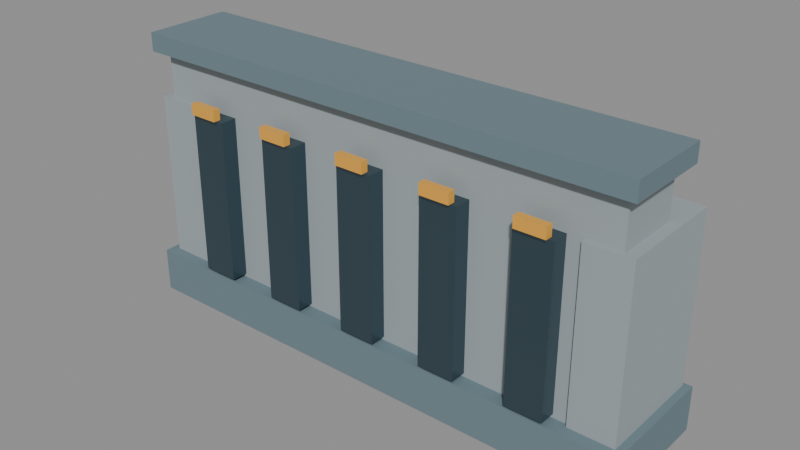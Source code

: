# Source: 01_dam.blend  (saved by Blender 4.2.67; exported with 4.5.12 LTS)
import bpy
from mathutils import Matrix  # noqa: F401  (used for matrix-valued properties, if any)

bpy.ops.wm.read_factory_settings(use_empty=True)
scene = bpy.context.scene
scene.name = 'StormDamIntact'

# ---- materials (node trees are filled in below, after node groups)
mat_damconcrete = bpy.data.materials.new('DamConcrete')
mat_damconcrete.diffuse_color = (0.34, 0.39, 0.41, 1.0)
mat_damwetconcrete = bpy.data.materials.new('DamWetConcrete')
mat_damwetconcrete.diffuse_color = (0.15, 0.22, 0.25, 1.0)
mat_damsteel = bpy.data.materials.new('DamSteel')
mat_damsteel.diffuse_color = (0.08, 0.13, 0.16, 1.0)
mat_damwarning = bpy.data.materials.new('DamWarning')
mat_damwarning.diffuse_color = (0.95, 0.46, 0.06, 1.0)

# ---- material node trees
mat_damconcrete.use_nodes = True; mat_damconcrete.node_tree.nodes.clear()
_N = mat_damconcrete.node_tree.nodes; _L = mat_damconcrete.node_tree.links
n0 = _N.new('ShaderNodeBsdfPrincipled'); n0.name = 'Principled BSDF'; n0.location = (10, 300)
n0.inputs[0].default_value = (0.34, 0.39, 0.41, 1.0)
n0.inputs[1].default_value = 0.05
n0.inputs[2].default_value = 0.82
n1 = _N.new('ShaderNodeOutputMaterial'); n1.name = 'Material Output'; n1.location = (300, 300)
_L.new(n0.outputs[0], n1.inputs[0])
n1.is_active_output = True
mat_damwetconcrete.use_nodes = True; mat_damwetconcrete.node_tree.nodes.clear()
_N = mat_damwetconcrete.node_tree.nodes; _L = mat_damwetconcrete.node_tree.links
n0 = _N.new('ShaderNodeBsdfPrincipled'); n0.name = 'Principled BSDF'; n0.location = (10, 300)
n0.inputs[0].default_value = (0.15, 0.22, 0.25, 1.0)
n0.inputs[1].default_value = 0.02
n0.inputs[2].default_value = 0.65
n1 = _N.new('ShaderNodeOutputMaterial'); n1.name = 'Material Output'; n1.location = (300, 300)
_L.new(n0.outputs[0], n1.inputs[0])
n1.is_active_output = True
mat_damsteel.use_nodes = True; mat_damsteel.node_tree.nodes.clear()
_N = mat_damsteel.node_tree.nodes; _L = mat_damsteel.node_tree.links
n0 = _N.new('ShaderNodeBsdfPrincipled'); n0.name = 'Principled BSDF'; n0.location = (10, 300)
n0.inputs[0].default_value = (0.08, 0.13, 0.16, 1.0)
n0.inputs[1].default_value = 0.78
n0.inputs[2].default_value = 0.26
n1 = _N.new('ShaderNodeOutputMaterial'); n1.name = 'Material Output'; n1.location = (300, 300)
_L.new(n0.outputs[0], n1.inputs[0])
n1.is_active_output = True
mat_damwarning.use_nodes = True; mat_damwarning.node_tree.nodes.clear()
_N = mat_damwarning.node_tree.nodes; _L = mat_damwarning.node_tree.links
n0 = _N.new('ShaderNodeBsdfPrincipled'); n0.name = 'Principled BSDF'; n0.location = (10, 300)
n0.inputs[0].default_value = (0.95, 0.46, 0.06, 1.0)
n0.inputs[1].default_value = 0.2
n0.inputs[2].default_value = 0.35
n1 = _N.new('ShaderNodeOutputMaterial'); n1.name = 'Material Output'; n1.location = (300, 300)
_L.new(n0.outputs[0], n1.inputs[0])
n1.is_active_output = True

# ---- meshes
me_cube = bpy.data.meshes.new('Cube')
me_cube.from_pydata([(-66.0, -9.0, -34.0), (-66.0, -9.0, 34.0), (-66.0, 9.0, -34.0), (-66.0, 9.0, 34.0), (66.0, -9.0, -34.0), (66.0, -9.0, 34.0), (66.0, 9.0, -34.0), (66.0, 9.0, 34.0)], [], [(0, 1, 3, 2), (2, 3, 7, 6), (6, 7, 5, 4), (4, 5, 1, 0), (2, 6, 4, 0), (7, 3, 1, 5)])
_uv = me_cube.uv_layers.new(name='UVMap')
_uv.uv.foreach_set('vector', [0.375, 0.0, 0.625, 0.0, 0.625, 0.25, 0.375, 0.25, 0.375, 0.25, 0.625, 0.25, 0.625, 0.5, 0.375, 0.5, 0.375, 0.5, 0.625, 0.5, 0.625, 0.75, 0.375, 0.75, 0.375, 0.75, 0.625, 0.75, 0.625, 1.0, 0.375, 1.0, 0.125, 0.5, 0.375, 0.5, 0.375, 0.75, 0.125, 0.75, 0.625, 0.5, 0.875, 0.5, 0.875, 0.75, 0.625, 0.75])
me_cube.materials.append(mat_damconcrete)
me_cube.update()
me_cube_001 = bpy.data.meshes.new('Cube.001')
me_cube_001.from_pydata([(-69.0, -12.0, -2.5), (-69.0, -12.0, 2.5), (-69.0, 12.0, -2.5), (-69.0, 12.0, 2.5), (69.0, -12.0, -2.5), (69.0, -12.0, 2.5), (69.0, 12.0, -2.5), (69.0, 12.0, 2.5)], [], [(0, 1, 3, 2), (2, 3, 7, 6), (6, 7, 5, 4), (4, 5, 1, 0), (2, 6, 4, 0), (7, 3, 1, 5)])
_uv = me_cube_001.uv_layers.new(name='UVMap')
_uv.uv.foreach_set('vector', [0.375, 0.0, 0.625, 0.0, 0.625, 0.25, 0.375, 0.25, 0.375, 0.25, 0.625, 0.25, 0.625, 0.5, 0.375, 0.5, 0.375, 0.5, 0.625, 0.5, 0.625, 0.75, 0.375, 0.75, 0.375, 0.75, 0.625, 0.75, 0.625, 1.0, 0.375, 1.0, 0.125, 0.5, 0.375, 0.5, 0.375, 0.75, 0.125, 0.75, 0.625, 0.5, 0.875, 0.5, 0.875, 0.75, 0.625, 0.75])
me_cube_001.materials.append(mat_damwetconcrete)
me_cube_001.update()
me_cube_002 = bpy.data.meshes.new('Cube.002')
me_cube_002.from_pydata([(-71.0, -17.0, -6.0), (-71.0, -17.0, 6.0), (-71.0, 17.0, -6.0), (-71.0, 17.0, 6.0), (71.0, -17.0, -6.0), (71.0, -17.0, 6.0), (71.0, 17.0, -6.0), (71.0, 17.0, 6.0)], [], [(0, 1, 3, 2), (2, 3, 7, 6), (6, 7, 5, 4), (4, 5, 1, 0), (2, 6, 4, 0), (7, 3, 1, 5)])
_uv = me_cube_002.uv_layers.new(name='UVMap')
_uv.uv.foreach_set('vector', [0.375, 0.0, 0.625, 0.0, 0.625, 0.25, 0.375, 0.25, 0.375, 0.25, 0.625, 0.25, 0.625, 0.5, 0.375, 0.5, 0.375, 0.5, 0.625, 0.5, 0.625, 0.75, 0.375, 0.75, 0.375, 0.75, 0.625, 0.75, 0.625, 1.0, 0.375, 1.0, 0.125, 0.5, 0.375, 0.5, 0.375, 0.75, 0.125, 0.75, 0.625, 0.5, 0.875, 0.5, 0.875, 0.75, 0.625, 0.75])
me_cube_002.materials.append(mat_damwetconcrete)
me_cube_002.update()
me_cube_003 = bpy.data.meshes.new('Cube.003')
me_cube_003.from_pydata([(-5.0, -2.5, -22.0), (-5.0, -2.5, 22.0), (-5.0, 2.5, -22.0), (-5.0, 2.5, 22.0), (5.0, -2.5, -22.0), (5.0, -2.5, 22.0), (5.0, 2.5, -22.0), (5.0, 2.5, 22.0)], [], [(0, 1, 3, 2), (2, 3, 7, 6), (6, 7, 5, 4), (4, 5, 1, 0), (2, 6, 4, 0), (7, 3, 1, 5)])
_uv = me_cube_003.uv_layers.new(name='UVMap')
_uv.uv.foreach_set('vector', [0.375, 0.0, 0.625, 0.0, 0.625, 0.25, 0.375, 0.25, 0.375, 0.25, 0.625, 0.25, 0.625, 0.5, 0.375, 0.5, 0.375, 0.5, 0.625, 0.5, 0.625, 0.75, 0.375, 0.75, 0.375, 0.75, 0.625, 0.75, 0.625, 1.0, 0.375, 1.0, 0.125, 0.5, 0.375, 0.5, 0.375, 0.75, 0.125, 0.75, 0.625, 0.5, 0.875, 0.5, 0.875, 0.75, 0.625, 0.75])
me_cube_003.materials.append(mat_damsteel)
me_cube_003.update()
me_cube_004 = bpy.data.meshes.new('Cube.004')
me_cube_004.from_pydata([(-4.0, -1.0, -1.5), (-4.0, -1.0, 1.5), (-4.0, 1.0, -1.5), (-4.0, 1.0, 1.5), (4.0, -1.0, -1.5), (4.0, -1.0, 1.5), (4.0, 1.0, -1.5), (4.0, 1.0, 1.5)], [], [(0, 1, 3, 2), (2, 3, 7, 6), (6, 7, 5, 4), (4, 5, 1, 0), (2, 6, 4, 0), (7, 3, 1, 5)])
_uv = me_cube_004.uv_layers.new(name='UVMap')
_uv.uv.foreach_set('vector', [0.375, 0.0, 0.625, 0.0, 0.625, 0.25, 0.375, 0.25, 0.375, 0.25, 0.625, 0.25, 0.625, 0.5, 0.375, 0.5, 0.375, 0.5, 0.625, 0.5, 0.625, 0.75, 0.375, 0.75, 0.375, 0.75, 0.625, 0.75, 0.625, 1.0, 0.375, 1.0, 0.125, 0.5, 0.375, 0.5, 0.375, 0.75, 0.125, 0.75, 0.625, 0.5, 0.875, 0.5, 0.875, 0.75, 0.625, 0.75])
me_cube_004.materials.append(mat_damwarning)
me_cube_004.update()
me_cube_005 = bpy.data.meshes.new('Cube.005')
me_cube_005.from_pydata([(-5.0, -2.5, -22.0), (-5.0, -2.5, 22.0), (-5.0, 2.5, -22.0), (-5.0, 2.5, 22.0), (5.0, -2.5, -22.0), (5.0, -2.5, 22.0), (5.0, 2.5, -22.0), (5.0, 2.5, 22.0)], [], [(0, 1, 3, 2), (2, 3, 7, 6), (6, 7, 5, 4), (4, 5, 1, 0), (2, 6, 4, 0), (7, 3, 1, 5)])
_uv = me_cube_005.uv_layers.new(name='UVMap')
_uv.uv.foreach_set('vector', [0.375, 0.0, 0.625, 0.0, 0.625, 0.25, 0.375, 0.25, 0.375, 0.25, 0.625, 0.25, 0.625, 0.5, 0.375, 0.5, 0.375, 0.5, 0.625, 0.5, 0.625, 0.75, 0.375, 0.75, 0.375, 0.75, 0.625, 0.75, 0.625, 1.0, 0.375, 1.0, 0.125, 0.5, 0.375, 0.5, 0.375, 0.75, 0.125, 0.75, 0.625, 0.5, 0.875, 0.5, 0.875, 0.75, 0.625, 0.75])
me_cube_005.materials.append(mat_damsteel)
me_cube_005.update()
me_cube_006 = bpy.data.meshes.new('Cube.006')
me_cube_006.from_pydata([(-4.0, -1.0, -1.5), (-4.0, -1.0, 1.5), (-4.0, 1.0, -1.5), (-4.0, 1.0, 1.5), (4.0, -1.0, -1.5), (4.0, -1.0, 1.5), (4.0, 1.0, -1.5), (4.0, 1.0, 1.5)], [], [(0, 1, 3, 2), (2, 3, 7, 6), (6, 7, 5, 4), (4, 5, 1, 0), (2, 6, 4, 0), (7, 3, 1, 5)])
_uv = me_cube_006.uv_layers.new(name='UVMap')
_uv.uv.foreach_set('vector', [0.375, 0.0, 0.625, 0.0, 0.625, 0.25, 0.375, 0.25, 0.375, 0.25, 0.625, 0.25, 0.625, 0.5, 0.375, 0.5, 0.375, 0.5, 0.625, 0.5, 0.625, 0.75, 0.375, 0.75, 0.375, 0.75, 0.625, 0.75, 0.625, 1.0, 0.375, 1.0, 0.125, 0.5, 0.375, 0.5, 0.375, 0.75, 0.125, 0.75, 0.625, 0.5, 0.875, 0.5, 0.875, 0.75, 0.625, 0.75])
me_cube_006.materials.append(mat_damwarning)
me_cube_006.update()
me_cube_007 = bpy.data.meshes.new('Cube.007')
me_cube_007.from_pydata([(-5.0, -2.5, -22.0), (-5.0, -2.5, 22.0), (-5.0, 2.5, -22.0), (-5.0, 2.5, 22.0), (5.0, -2.5, -22.0), (5.0, -2.5, 22.0), (5.0, 2.5, -22.0), (5.0, 2.5, 22.0)], [], [(0, 1, 3, 2), (2, 3, 7, 6), (6, 7, 5, 4), (4, 5, 1, 0), (2, 6, 4, 0), (7, 3, 1, 5)])
_uv = me_cube_007.uv_layers.new(name='UVMap')
_uv.uv.foreach_set('vector', [0.375, 0.0, 0.625, 0.0, 0.625, 0.25, 0.375, 0.25, 0.375, 0.25, 0.625, 0.25, 0.625, 0.5, 0.375, 0.5, 0.375, 0.5, 0.625, 0.5, 0.625, 0.75, 0.375, 0.75, 0.375, 0.75, 0.625, 0.75, 0.625, 1.0, 0.375, 1.0, 0.125, 0.5, 0.375, 0.5, 0.375, 0.75, 0.125, 0.75, 0.625, 0.5, 0.875, 0.5, 0.875, 0.75, 0.625, 0.75])
me_cube_007.materials.append(mat_damsteel)
me_cube_007.update()
me_cube_008 = bpy.data.meshes.new('Cube.008')
me_cube_008.from_pydata([(-4.0, -1.0, -1.5), (-4.0, -1.0, 1.5), (-4.0, 1.0, -1.5), (-4.0, 1.0, 1.5), (4.0, -1.0, -1.5), (4.0, -1.0, 1.5), (4.0, 1.0, -1.5), (4.0, 1.0, 1.5)], [], [(0, 1, 3, 2), (2, 3, 7, 6), (6, 7, 5, 4), (4, 5, 1, 0), (2, 6, 4, 0), (7, 3, 1, 5)])
_uv = me_cube_008.uv_layers.new(name='UVMap')
_uv.uv.foreach_set('vector', [0.375, 0.0, 0.625, 0.0, 0.625, 0.25, 0.375, 0.25, 0.375, 0.25, 0.625, 0.25, 0.625, 0.5, 0.375, 0.5, 0.375, 0.5, 0.625, 0.5, 0.625, 0.75, 0.375, 0.75, 0.375, 0.75, 0.625, 0.75, 0.625, 1.0, 0.375, 1.0, 0.125, 0.5, 0.375, 0.5, 0.375, 0.75, 0.125, 0.75, 0.625, 0.5, 0.875, 0.5, 0.875, 0.75, 0.625, 0.75])
me_cube_008.materials.append(mat_damwarning)
me_cube_008.update()
me_cube_009 = bpy.data.meshes.new('Cube.009')
me_cube_009.from_pydata([(-5.0, -2.5, -22.0), (-5.0, -2.5, 22.0), (-5.0, 2.5, -22.0), (-5.0, 2.5, 22.0), (5.0, -2.5, -22.0), (5.0, -2.5, 22.0), (5.0, 2.5, -22.0), (5.0, 2.5, 22.0)], [], [(0, 1, 3, 2), (2, 3, 7, 6), (6, 7, 5, 4), (4, 5, 1, 0), (2, 6, 4, 0), (7, 3, 1, 5)])
_uv = me_cube_009.uv_layers.new(name='UVMap')
_uv.uv.foreach_set('vector', [0.375, 0.0, 0.625, 0.0, 0.625, 0.25, 0.375, 0.25, 0.375, 0.25, 0.625, 0.25, 0.625, 0.5, 0.375, 0.5, 0.375, 0.5, 0.625, 0.5, 0.625, 0.75, 0.375, 0.75, 0.375, 0.75, 0.625, 0.75, 0.625, 1.0, 0.375, 1.0, 0.125, 0.5, 0.375, 0.5, 0.375, 0.75, 0.125, 0.75, 0.625, 0.5, 0.875, 0.5, 0.875, 0.75, 0.625, 0.75])
me_cube_009.materials.append(mat_damsteel)
me_cube_009.update()
me_cube_010 = bpy.data.meshes.new('Cube.010')
me_cube_010.from_pydata([(-4.0, -1.0, -1.5), (-4.0, -1.0, 1.5), (-4.0, 1.0, -1.5), (-4.0, 1.0, 1.5), (4.0, -1.0, -1.5), (4.0, -1.0, 1.5), (4.0, 1.0, -1.5), (4.0, 1.0, 1.5)], [], [(0, 1, 3, 2), (2, 3, 7, 6), (6, 7, 5, 4), (4, 5, 1, 0), (2, 6, 4, 0), (7, 3, 1, 5)])
_uv = me_cube_010.uv_layers.new(name='UVMap')
_uv.uv.foreach_set('vector', [0.375, 0.0, 0.625, 0.0, 0.625, 0.25, 0.375, 0.25, 0.375, 0.25, 0.625, 0.25, 0.625, 0.5, 0.375, 0.5, 0.375, 0.5, 0.625, 0.5, 0.625, 0.75, 0.375, 0.75, 0.375, 0.75, 0.625, 0.75, 0.625, 1.0, 0.375, 1.0, 0.125, 0.5, 0.375, 0.5, 0.375, 0.75, 0.125, 0.75, 0.625, 0.5, 0.875, 0.5, 0.875, 0.75, 0.625, 0.75])
me_cube_010.materials.append(mat_damwarning)
me_cube_010.update()
me_cube_011 = bpy.data.meshes.new('Cube.011')
me_cube_011.from_pydata([(-5.0, -2.5, -22.0), (-5.0, -2.5, 22.0), (-5.0, 2.5, -22.0), (-5.0, 2.5, 22.0), (5.0, -2.5, -22.0), (5.0, -2.5, 22.0), (5.0, 2.5, -22.0), (5.0, 2.5, 22.0)], [], [(0, 1, 3, 2), (2, 3, 7, 6), (6, 7, 5, 4), (4, 5, 1, 0), (2, 6, 4, 0), (7, 3, 1, 5)])
_uv = me_cube_011.uv_layers.new(name='UVMap')
_uv.uv.foreach_set('vector', [0.375, 0.0, 0.625, 0.0, 0.625, 0.25, 0.375, 0.25, 0.375, 0.25, 0.625, 0.25, 0.625, 0.5, 0.375, 0.5, 0.375, 0.5, 0.625, 0.5, 0.625, 0.75, 0.375, 0.75, 0.375, 0.75, 0.625, 0.75, 0.625, 1.0, 0.375, 1.0, 0.125, 0.5, 0.375, 0.5, 0.375, 0.75, 0.125, 0.75, 0.625, 0.5, 0.875, 0.5, 0.875, 0.75, 0.625, 0.75])
me_cube_011.materials.append(mat_damsteel)
me_cube_011.update()
me_cube_012 = bpy.data.meshes.new('Cube.012')
me_cube_012.from_pydata([(-4.0, -1.0, -1.5), (-4.0, -1.0, 1.5), (-4.0, 1.0, -1.5), (-4.0, 1.0, 1.5), (4.0, -1.0, -1.5), (4.0, -1.0, 1.5), (4.0, 1.0, -1.5), (4.0, 1.0, 1.5)], [], [(0, 1, 3, 2), (2, 3, 7, 6), (6, 7, 5, 4), (4, 5, 1, 0), (2, 6, 4, 0), (7, 3, 1, 5)])
_uv = me_cube_012.uv_layers.new(name='UVMap')
_uv.uv.foreach_set('vector', [0.375, 0.0, 0.625, 0.0, 0.625, 0.25, 0.375, 0.25, 0.375, 0.25, 0.625, 0.25, 0.625, 0.5, 0.375, 0.5, 0.375, 0.5, 0.625, 0.5, 0.625, 0.75, 0.375, 0.75, 0.375, 0.75, 0.625, 0.75, 0.625, 1.0, 0.375, 1.0, 0.125, 0.5, 0.375, 0.5, 0.375, 0.75, 0.125, 0.75, 0.625, 0.5, 0.875, 0.5, 0.875, 0.75, 0.625, 0.75])
me_cube_012.materials.append(mat_damwarning)
me_cube_012.update()
me_cube_013 = bpy.data.meshes.new('Cube.013')
me_cube_013.from_pydata([(-6.0, -15.0, -29.0), (-6.0, -15.0, 29.0), (-6.0, 15.0, -29.0), (-6.0, 15.0, 29.0), (6.0, -15.0, -29.0), (6.0, -15.0, 29.0), (6.0, 15.0, -29.0), (6.0, 15.0, 29.0)], [], [(0, 1, 3, 2), (2, 3, 7, 6), (6, 7, 5, 4), (4, 5, 1, 0), (2, 6, 4, 0), (7, 3, 1, 5)])
_uv = me_cube_013.uv_layers.new(name='UVMap')
_uv.uv.foreach_set('vector', [0.375, 0.0, 0.625, 0.0, 0.625, 0.25, 0.375, 0.25, 0.375, 0.25, 0.625, 0.25, 0.625, 0.5, 0.375, 0.5, 0.375, 0.5, 0.625, 0.5, 0.625, 0.75, 0.375, 0.75, 0.375, 0.75, 0.625, 0.75, 0.625, 1.0, 0.375, 1.0, 0.125, 0.5, 0.375, 0.5, 0.375, 0.75, 0.125, 0.75, 0.625, 0.5, 0.875, 0.5, 0.875, 0.75, 0.625, 0.75])
me_cube_013.materials.append(mat_damconcrete)
me_cube_013.update()
me_cube_014 = bpy.data.meshes.new('Cube.014')
me_cube_014.from_pydata([(-6.0, -15.0, -29.0), (-6.0, -15.0, 29.0), (-6.0, 15.0, -29.0), (-6.0, 15.0, 29.0), (6.0, -15.0, -29.0), (6.0, -15.0, 29.0), (6.0, 15.0, -29.0), (6.0, 15.0, 29.0)], [], [(0, 1, 3, 2), (2, 3, 7, 6), (6, 7, 5, 4), (4, 5, 1, 0), (2, 6, 4, 0), (7, 3, 1, 5)])
_uv = me_cube_014.uv_layers.new(name='UVMap')
_uv.uv.foreach_set('vector', [0.375, 0.0, 0.625, 0.0, 0.625, 0.25, 0.375, 0.25, 0.375, 0.25, 0.625, 0.25, 0.625, 0.5, 0.375, 0.5, 0.375, 0.5, 0.625, 0.5, 0.625, 0.75, 0.375, 0.75, 0.375, 0.75, 0.625, 0.75, 0.625, 1.0, 0.375, 1.0, 0.125, 0.5, 0.375, 0.5, 0.375, 0.75, 0.125, 0.75, 0.625, 0.5, 0.875, 0.5, 0.875, 0.75, 0.625, 0.75])
me_cube_014.materials.append(mat_damconcrete)
me_cube_014.update()

# ---- objects
ob_dam_wall_body = bpy.data.objects.new('dam_wall_body', me_cube)
ob_dam_wall_crown = bpy.data.objects.new('dam_wall_crown', me_cube_001)
ob_dam_wall_foot = bpy.data.objects.new('dam_wall_foot', me_cube_002)
ob_dam_wall_spillway__48 = bpy.data.objects.new('dam_wall_spillway_-48', me_cube_003)
ob_dam_wall_warning__48 = bpy.data.objects.new('dam_wall_warning_-48', me_cube_004)
ob_dam_wall_spillway__24 = bpy.data.objects.new('dam_wall_spillway_-24', me_cube_005)
ob_dam_wall_warning__24 = bpy.data.objects.new('dam_wall_warning_-24', me_cube_006)
ob_dam_wall_spillway__0 = bpy.data.objects.new('dam_wall_spillway_+0', me_cube_007)
ob_dam_wall_warning__0 = bpy.data.objects.new('dam_wall_warning_+0', me_cube_008)
ob_dam_wall_spillway__24_1 = bpy.data.objects.new('dam_wall_spillway_+24', me_cube_009)
ob_dam_wall_warning__24_1 = bpy.data.objects.new('dam_wall_warning_+24', me_cube_010)
ob_dam_wall_spillway__48_1 = bpy.data.objects.new('dam_wall_spillway_+48', me_cube_011)
ob_dam_wall_warning__48_1 = bpy.data.objects.new('dam_wall_warning_+48', me_cube_012)
ob_dam_wall_buttress__63 = bpy.data.objects.new('dam_wall_buttress_-63', me_cube_013)
ob_dam_wall_buttress__63_1 = bpy.data.objects.new('dam_wall_buttress_+63', me_cube_014)

# ---- transforms, parenting, visibility, modifiers, constraints
ob_dam_wall_body.location = (0.0, 0.0, 38.0)
ob_dam_wall_crown.location = (0.0, 0.0, 74.0)
ob_dam_wall_foot.location = (0.0, 4.0, 8.0)
ob_dam_wall_spillway__48.location = (-48.0, -11.0, 37.0)
ob_dam_wall_warning__48.location = (-48.0, -14.0, 61.0)
ob_dam_wall_spillway__24.location = (-24.0, -11.0, 37.0)
ob_dam_wall_warning__24.location = (-24.0, -14.0, 61.0)
ob_dam_wall_spillway__0.location = (0.0, -11.0, 37.0)
ob_dam_wall_warning__0.location = (0.0, -14.0, 61.0)
ob_dam_wall_spillway__24_1.location = (24.0, -11.0, 37.0)
ob_dam_wall_warning__24_1.location = (24.0, -14.0, 61.0)
ob_dam_wall_spillway__48_1.location = (48.0, -11.0, 37.0)
ob_dam_wall_warning__48_1.location = (48.0, -14.0, 61.0)
ob_dam_wall_buttress__63.location = (-63.0, 5.0, 30.0)
ob_dam_wall_buttress__63_1.location = (63.0, 5.0, 30.0)

# ---- collection membership
scene.collection.objects.link(ob_dam_wall_body)
scene.collection.objects.link(ob_dam_wall_crown)
scene.collection.objects.link(ob_dam_wall_foot)
scene.collection.objects.link(ob_dam_wall_spillway__48)
scene.collection.objects.link(ob_dam_wall_warning__48)
scene.collection.objects.link(ob_dam_wall_spillway__24)
scene.collection.objects.link(ob_dam_wall_warning__24)
scene.collection.objects.link(ob_dam_wall_spillway__0)
scene.collection.objects.link(ob_dam_wall_warning__0)
scene.collection.objects.link(ob_dam_wall_spillway__24_1)
scene.collection.objects.link(ob_dam_wall_warning__24_1)
scene.collection.objects.link(ob_dam_wall_spillway__48_1)
scene.collection.objects.link(ob_dam_wall_warning__48_1)
scene.collection.objects.link(ob_dam_wall_buttress__63)
scene.collection.objects.link(ob_dam_wall_buttress__63_1)

# ---- scene / render settings (as saved in the file)
scene.frame_start = 1; scene.frame_end = 1; scene.frame_set(1)
scene.render.engine = 'BLENDER_EEVEE_NEXT'
scene.render.fps = 30
bpy.context.view_layer.update()

# ---- added for rendering (the .blend has no active camera and no usable light): camera, sun + grey world if the file has none
cam_auto = bpy.data.cameras.new('AutoCamera')
cam_auto.lens = 50.0
cam_auto.sensor_width = 36.0
cam_auto.clip_end = 2676.02
ob_auto_camera = bpy.data.objects.new('AutoCamera', cam_auto)
scene.collection.objects.link(ob_auto_camera)
ob_auto_camera.location = (152.48, -179.977, 160.734)
ob_auto_camera.rotation_euler = (1.09748, -7.21219e-08, 0.694738)
scene.camera = ob_auto_camera
light_auto_sun = bpy.data.lights.new('AutoSun', 'SUN')
light_auto_sun.energy = 3.0
light_auto_sun.angle = 0.0523599
ob_auto_sun = bpy.data.objects.new('AutoSun', light_auto_sun)
scene.collection.objects.link(ob_auto_sun)
ob_auto_sun.rotation_euler = (0.872665, 0.174533, 0.523599)
if scene.world is None:
    world_auto = bpy.data.worlds.new('AutoWorld')
    world_auto.color = (0.3, 0.3, 0.3)
    scene.world = world_auto
bpy.context.view_layer.update()
